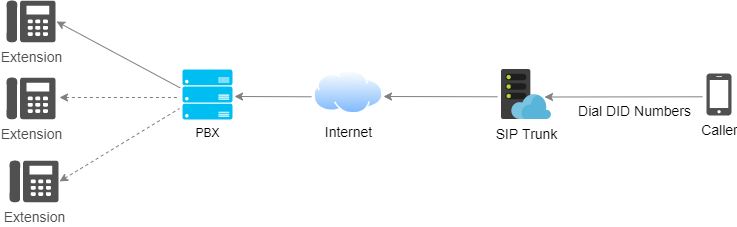

The diagram above was exported from draw.io. Its source (the exported page's mxGraphModel, read from the mxfile embedded in the PNG):
<mxGraphModel dx="1209" dy="745" grid="1" gridSize="10" guides="1" tooltips="1" connect="1" arrows="1" fold="1" page="1" pageScale="1" pageWidth="1169" pageHeight="827" math="0" shadow="0">
  <root>
    <mxCell id="0" />
    <mxCell id="1" parent="0" />
    <mxCell id="YNxGic_zssTC8tYvqUdN-1" value="SIP Trunk" style="aspect=fixed;html=1;points=[];align=center;image;fontSize=14;image=img/lib/mscae/WebHosting.svg;" parent="1" vertex="1">
      <mxGeometry x="815" y="389" width="50" height="50" as="geometry" />
    </mxCell>
    <mxCell id="YNxGic_zssTC8tYvqUdN-2" style="edgeStyle=elbowEdgeStyle;rounded=0;orthogonalLoop=1;jettySize=auto;html=1;elbow=vertical;strokeColor=#808080;fontSize=14;startArrow=classic;startFill=1;endArrow=none;endFill=0;" parent="1" edge="1">
      <mxGeometry relative="1" as="geometry">
        <mxPoint x="697" y="416" as="sourcePoint" />
        <mxPoint x="811" y="416" as="targetPoint" />
        <Array as="points">
          <mxPoint x="801" y="416.3" />
        </Array>
      </mxGeometry>
    </mxCell>
    <mxCell id="YNxGic_zssTC8tYvqUdN-35" value="Extension" style="pointerEvents=1;shadow=0;dashed=0;html=1;strokeColor=none;fillColor=#505050;labelPosition=center;verticalLabelPosition=bottom;verticalAlign=top;outlineConnect=0;align=center;shape=mxgraph.office.devices.phone_digital;fontSize=14;fontColor=#4D4D4D;" parent="1" vertex="1">
      <mxGeometry x="320" y="397" width="49" height="42" as="geometry" />
    </mxCell>
    <mxCell id="LAIWlwuNxI9kHu72mrY0-2" value="PBX" style="verticalLabelPosition=bottom;html=1;verticalAlign=top;align=center;strokeColor=none;fillColor=#00BEF2;shape=mxgraph.azure.server_rack;" vertex="1" parent="1">
      <mxGeometry x="496" y="389" width="50" height="50" as="geometry" />
    </mxCell>
    <mxCell id="LAIWlwuNxI9kHu72mrY0-4" value="Dial DID Numbers" style="text;html=1;resizable=0;autosize=1;align=center;verticalAlign=middle;points=[];fillColor=none;strokeColor=none;rounded=0;fontSize=14;" vertex="1" parent="1">
      <mxGeometry x="883" y="421" width="130" height="20" as="geometry" />
    </mxCell>
    <mxCell id="LAIWlwuNxI9kHu72mrY0-6" style="edgeStyle=elbowEdgeStyle;rounded=0;orthogonalLoop=1;jettySize=auto;html=1;elbow=vertical;strokeColor=#808080;fontSize=14;startArrow=classic;startFill=1;endArrow=none;endFill=0;" edge="1" parent="1">
      <mxGeometry relative="1" as="geometry">
        <mxPoint x="548" y="416" as="sourcePoint" />
        <mxPoint x="625" y="416" as="targetPoint" />
        <Array as="points">
          <mxPoint x="707" y="416.3" />
        </Array>
      </mxGeometry>
    </mxCell>
    <mxCell id="LAIWlwuNxI9kHu72mrY0-8" value="Caller" style="sketch=0;pointerEvents=1;shadow=0;dashed=0;html=1;strokeColor=none;fillColor=#505050;labelPosition=center;verticalLabelPosition=bottom;verticalAlign=top;outlineConnect=0;align=center;shape=mxgraph.office.devices.cell_phone_iphone_standalone;fontSize=14;" vertex="1" parent="1">
      <mxGeometry x="1020" y="393" width="25" height="42" as="geometry" />
    </mxCell>
    <mxCell id="LAIWlwuNxI9kHu72mrY0-10" style="edgeStyle=elbowEdgeStyle;rounded=0;orthogonalLoop=1;jettySize=auto;html=1;elbow=vertical;strokeColor=#808080;fontSize=14;exitX=1;exitY=0.75;exitDx=0;exitDy=0;exitPerimeter=0;startArrow=classic;startFill=1;endArrow=none;endFill=0;" edge="1" parent="1">
      <mxGeometry relative="1" as="geometry">
        <mxPoint x="858" y="416.5" as="sourcePoint" />
        <mxPoint x="1016" y="416" as="targetPoint" />
        <Array as="points">
          <mxPoint x="1098" y="416.3" />
        </Array>
      </mxGeometry>
    </mxCell>
    <mxCell id="LAIWlwuNxI9kHu72mrY0-14" value="Internet" style="aspect=fixed;perimeter=ellipsePerimeter;html=1;align=center;shadow=0;dashed=0;spacingTop=3;image;image=img/lib/active_directory/internet_cloud.svg;fontSize=14;" vertex="1" parent="1">
      <mxGeometry x="627" y="389.65" width="70" height="44.1" as="geometry" />
    </mxCell>
    <mxCell id="LAIWlwuNxI9kHu72mrY0-15" value="Extension" style="pointerEvents=1;shadow=0;dashed=0;html=1;strokeColor=none;fillColor=#505050;labelPosition=center;verticalLabelPosition=bottom;verticalAlign=top;outlineConnect=0;align=center;shape=mxgraph.office.devices.phone_digital;fontSize=14;fontColor=#4D4D4D;" vertex="1" parent="1">
      <mxGeometry x="323" y="480" width="49" height="42" as="geometry" />
    </mxCell>
    <mxCell id="LAIWlwuNxI9kHu72mrY0-16" value="Extension" style="pointerEvents=1;shadow=0;dashed=0;html=1;strokeColor=none;fillColor=#505050;labelPosition=center;verticalLabelPosition=bottom;verticalAlign=top;outlineConnect=0;align=center;shape=mxgraph.office.devices.phone_digital;fontSize=14;fontColor=#4D4D4D;" vertex="1" parent="1">
      <mxGeometry x="320" y="320" width="49" height="42" as="geometry" />
    </mxCell>
    <mxCell id="LAIWlwuNxI9kHu72mrY0-18" value="" style="endArrow=none;startArrow=classic;html=1;rounded=0;fontSize=14;entryX=-0.047;entryY=0.367;entryDx=0;entryDy=0;entryPerimeter=0;strokeColor=#808080;endFill=0;" edge="1" parent="1" target="LAIWlwuNxI9kHu72mrY0-2">
      <mxGeometry width="50" height="50" relative="1" as="geometry">
        <mxPoint x="370" y="341" as="sourcePoint" />
        <mxPoint x="610" y="450" as="targetPoint" />
      </mxGeometry>
    </mxCell>
    <mxCell id="LAIWlwuNxI9kHu72mrY0-19" value="" style="endArrow=none;startArrow=classic;html=1;rounded=0;fontSize=14;strokeColor=#808080;endFill=0;dashed=1;" edge="1" parent="1">
      <mxGeometry width="50" height="50" relative="1" as="geometry">
        <mxPoint x="373" y="417" as="sourcePoint" />
        <mxPoint x="493" y="417" as="targetPoint" />
      </mxGeometry>
    </mxCell>
    <mxCell id="LAIWlwuNxI9kHu72mrY0-20" value="" style="endArrow=none;startArrow=classic;html=1;rounded=0;fontSize=14;strokeColor=#808080;endFill=0;dashed=1;" edge="1" parent="1">
      <mxGeometry width="50" height="50" relative="1" as="geometry">
        <mxPoint x="373" y="501" as="sourcePoint" />
        <mxPoint x="493" y="428" as="targetPoint" />
      </mxGeometry>
    </mxCell>
  </root>
</mxGraphModel>